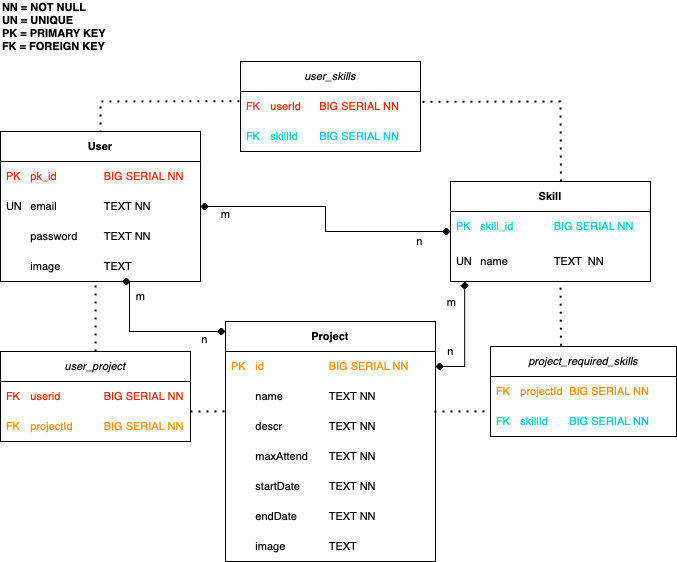

The diagram above was exported from draw.io. Its source (the exported page's mxGraphModel, read from the mxfile embedded in the PNG):
<mxGraphModel dx="510" dy="608" grid="1" gridSize="10" guides="1" tooltips="1" connect="1" arrows="1" fold="1" page="1" pageScale="1" pageWidth="827" pageHeight="1169" math="0" shadow="0">
  <root>
    <mxCell id="0" />
    <mxCell id="1" parent="0" />
    <mxCell id="HFubZETrumVNUtq867MO-15" value="" style="edgeStyle=orthogonalEdgeStyle;rounded=0;orthogonalLoop=1;jettySize=auto;html=1;fontSize=11;horizontal=1;startArrow=diamond;startFill=1;endArrow=diamond;endFill=1;" parent="1" source="HFubZETrumVNUtq867MO-7" target="HFubZETrumVNUtq867MO-11" edge="1">
      <mxGeometry relative="1" as="geometry" />
    </mxCell>
    <mxCell id="HFubZETrumVNUtq867MO-7" value="&lt;b&gt;User&lt;/b&gt;" style="swimlane;fontStyle=0;childLayout=stackLayout;horizontal=1;startSize=30;horizontalStack=0;resizeParent=1;resizeParentMax=0;resizeLast=0;collapsible=1;marginBottom=0;whiteSpace=wrap;html=1;fontSize=11;" parent="1" vertex="1">
      <mxGeometry x="10" y="280" width="200" height="150" as="geometry" />
    </mxCell>
    <mxCell id="HFubZETrumVNUtq867MO-8" value="&lt;font style=&quot;font-size: 11px;&quot; color=&quot;#ff2600&quot;&gt;PK&lt;span style=&quot;white-space: pre; font-size: 11px;&quot;&gt;&#09;&lt;/span&gt;pk_id&lt;span style=&quot;white-space: pre; font-size: 11px;&quot;&gt;&#09;&lt;span style=&quot;white-space: pre; font-size: 11px;&quot;&gt;&#09;&lt;/span&gt;&lt;span style=&quot;white-space: pre; font-size: 11px;&quot;&gt;BIG SERIAL NN&lt;/span&gt;&lt;/span&gt;&lt;/font&gt;" style="text;strokeColor=none;fillColor=none;align=left;verticalAlign=middle;spacingLeft=4;spacingRight=4;overflow=hidden;points=[[0,0.5],[1,0.5]];portConstraint=eastwest;rotatable=0;whiteSpace=wrap;html=1;fontSize=11;" parent="HFubZETrumVNUtq867MO-7" vertex="1">
      <mxGeometry y="30" width="200" height="30" as="geometry" />
    </mxCell>
    <mxCell id="HFubZETrumVNUtq867MO-9" value="&lt;font style=&quot;font-size: 11px;&quot;&gt;UN&lt;span style=&quot;white-space: pre; font-size: 11px;&quot;&gt;&#09;email&lt;span style=&quot;white-space: pre; font-size: 11px;&quot;&gt;&#09;&lt;span style=&quot;white-space: pre; font-size: 11px;&quot;&gt;&#09;&lt;/span&gt;TEXT NN&lt;/span&gt;&lt;span style=&quot;white-space: pre; font-size: 11px;&quot;&gt;&#09;&lt;/span&gt;&lt;/span&gt;&lt;/font&gt;" style="text;strokeColor=none;fillColor=none;align=left;verticalAlign=middle;spacingLeft=4;spacingRight=4;overflow=hidden;points=[[0,0.5],[1,0.5]];portConstraint=eastwest;rotatable=0;whiteSpace=wrap;html=1;fontSize=11;" parent="HFubZETrumVNUtq867MO-7" vertex="1">
      <mxGeometry y="60" width="200" height="30" as="geometry" />
    </mxCell>
    <mxCell id="HFubZETrumVNUtq867MO-10" value="&lt;span style=&quot;white-space: pre; font-size: 11px;&quot;&gt;&#09;&lt;/span&gt;password&lt;span style=&quot;white-space: pre; font-size: 11px;&quot;&gt;&#09;&lt;span style=&quot;white-space: pre; font-size: 11px;&quot;&gt;&#09;&lt;/span&gt;&lt;span style=&quot;white-space: pre; font-size: 11px;&quot;&gt;TEXT NN&lt;/span&gt;&lt;/span&gt;" style="text;strokeColor=none;fillColor=none;align=left;verticalAlign=middle;spacingLeft=4;spacingRight=4;overflow=hidden;points=[[0,0.5],[1,0.5]];portConstraint=eastwest;rotatable=0;whiteSpace=wrap;html=1;fontSize=11;" parent="HFubZETrumVNUtq867MO-7" vertex="1">
      <mxGeometry y="90" width="200" height="30" as="geometry" />
    </mxCell>
    <mxCell id="ZntBHSPwJLXbRKskAkrW-4" value="&lt;span style=&quot;white-space: pre; font-size: 11px;&quot;&gt;&#09;&lt;/span&gt;&lt;span style=&quot;font-size: 11px;&quot;&gt;image&lt;span style=&quot;white-space: pre;&quot;&gt;&#09;&lt;/span&gt;&lt;/span&gt;&lt;span style=&quot;white-space: pre; font-size: 11px;&quot;&gt;&#09;&lt;span style=&quot;white-space: pre; font-size: 11px;&quot;&gt;TEXT &lt;/span&gt;&lt;/span&gt;" style="text;strokeColor=none;fillColor=none;align=left;verticalAlign=middle;spacingLeft=4;spacingRight=4;overflow=hidden;points=[[0,0.5],[1,0.5]];portConstraint=eastwest;rotatable=0;whiteSpace=wrap;html=1;fontSize=11;" parent="HFubZETrumVNUtq867MO-7" vertex="1">
      <mxGeometry y="120" width="200" height="30" as="geometry" />
    </mxCell>
    <mxCell id="HFubZETrumVNUtq867MO-11" value="&lt;b&gt;Skill&lt;/b&gt;" style="swimlane;fontStyle=0;childLayout=stackLayout;horizontal=1;startSize=30;horizontalStack=0;resizeParent=1;resizeParentMax=0;resizeLast=0;collapsible=1;marginBottom=0;whiteSpace=wrap;html=1;fontSize=11;" parent="1" vertex="1">
      <mxGeometry x="460" y="330" width="200" height="100" as="geometry" />
    </mxCell>
    <mxCell id="HFubZETrumVNUtq867MO-12" value="&lt;font style=&quot;font-size: 11px;&quot;&gt;PK &lt;span style=&quot;white-space: pre;&quot;&gt;&#09;skill&lt;/span&gt;_id&lt;span style=&quot;white-space: pre;&quot;&gt;&#09;&lt;span style=&quot;white-space: pre;&quot;&gt;&#09;&lt;/span&gt;BIG SERIAL NN&lt;/span&gt;&lt;/font&gt;" style="text;strokeColor=none;fillColor=none;align=left;verticalAlign=middle;spacingLeft=4;spacingRight=4;overflow=hidden;points=[[0,0.5],[1,0.5]];portConstraint=eastwest;rotatable=0;whiteSpace=wrap;html=1;fontColor=#00CCCC;fontSize=11;" parent="HFubZETrumVNUtq867MO-11" vertex="1">
      <mxGeometry y="30" width="200" height="30" as="geometry" />
    </mxCell>
    <mxCell id="HFubZETrumVNUtq867MO-13" value="&#09;&#09;&lt;span style=&quot;white-space: pre;&quot;&gt;&lt;span style=&quot;white-space: pre;&quot;&gt;UN&#09;&lt;/span&gt;name&#09;&lt;span style=&quot;white-space: pre;&quot;&gt;&#09;&lt;/span&gt;TEXT  NN&lt;/span&gt;" style="text;strokeColor=none;fillColor=none;align=left;verticalAlign=middle;spacingLeft=4;spacingRight=4;overflow=hidden;points=[[0,0.5],[1,0.5]];portConstraint=eastwest;rotatable=0;whiteSpace=wrap;html=1;fontSize=11;" parent="HFubZETrumVNUtq867MO-11" vertex="1">
      <mxGeometry y="60" width="200" height="40" as="geometry" />
    </mxCell>
    <mxCell id="HFubZETrumVNUtq867MO-16" value="m" style="text;html=1;align=center;verticalAlign=middle;resizable=0;points=[];autosize=1;strokeColor=none;fillColor=none;fontSize=11;" parent="1" vertex="1">
      <mxGeometry x="220" y="348" width="30" height="30" as="geometry" />
    </mxCell>
    <mxCell id="HFubZETrumVNUtq867MO-17" value="n" style="text;html=1;align=center;verticalAlign=middle;resizable=0;points=[];autosize=1;strokeColor=none;fillColor=none;fontSize=11;" parent="1" vertex="1">
      <mxGeometry x="414" y="375" width="30" height="30" as="geometry" />
    </mxCell>
    <mxCell id="HFubZETrumVNUtq867MO-18" value="&lt;b&gt;Project&lt;/b&gt;" style="swimlane;fontStyle=0;childLayout=stackLayout;horizontal=1;startSize=30;horizontalStack=0;resizeParent=1;resizeParentMax=0;resizeLast=0;collapsible=1;marginBottom=0;whiteSpace=wrap;html=1;fontSize=11;" parent="1" vertex="1">
      <mxGeometry x="235" y="470" width="210" height="240" as="geometry" />
    </mxCell>
    <mxCell id="HFubZETrumVNUtq867MO-19" value="&lt;font color=&quot;#ff9300&quot; style=&quot;font-size: 11px;&quot;&gt;PK&lt;span style=&quot;white-space: pre;&quot;&gt;&#09;&lt;/span&gt;id&lt;span style=&quot;white-space: pre;&quot;&gt;&#09;&lt;span style=&quot;white-space: pre;&quot;&gt;&#09;&lt;span style=&quot;white-space: pre;&quot;&gt;&#09;&lt;/span&gt;&lt;/span&gt;BIG SERIAL NN&lt;/span&gt;&lt;/font&gt;" style="text;strokeColor=none;fillColor=none;align=left;verticalAlign=middle;spacingLeft=4;spacingRight=4;overflow=hidden;points=[[0,0.5],[1,0.5]];portConstraint=eastwest;rotatable=0;whiteSpace=wrap;html=1;fontSize=11;" parent="HFubZETrumVNUtq867MO-18" vertex="1">
      <mxGeometry y="30" width="210" height="30" as="geometry" />
    </mxCell>
    <mxCell id="HFubZETrumVNUtq867MO-44" value="&lt;span style=&quot;white-space: pre;&quot;&gt;&#09;&lt;/span&gt;name&amp;nbsp;&lt;span style=&quot;white-space: pre;&quot;&gt;&#09;&lt;span style=&quot;white-space: pre;&quot;&gt;&#09;&lt;/span&gt;TEXT NN&lt;/span&gt;" style="text;strokeColor=none;fillColor=none;align=left;verticalAlign=middle;spacingLeft=4;spacingRight=4;overflow=hidden;points=[[0,0.5],[1,0.5]];portConstraint=eastwest;rotatable=0;whiteSpace=wrap;html=1;fontSize=11;" parent="HFubZETrumVNUtq867MO-18" vertex="1">
      <mxGeometry y="60" width="210" height="30" as="geometry" />
    </mxCell>
    <mxCell id="RVsBuPabXTo4pTU-rojr-19" value="&lt;span style=&quot;white-space: pre;&quot;&gt;&#09;descr&lt;/span&gt;&amp;nbsp;&lt;span style=&quot;white-space: pre;&quot;&gt;&#09;&lt;span style=&quot;white-space: pre;&quot;&gt;&#09;&lt;/span&gt;TEXT NN&lt;/span&gt;" style="text;strokeColor=none;fillColor=none;align=left;verticalAlign=middle;spacingLeft=4;spacingRight=4;overflow=hidden;points=[[0,0.5],[1,0.5]];portConstraint=eastwest;rotatable=0;whiteSpace=wrap;html=1;fontSize=11;" parent="HFubZETrumVNUtq867MO-18" vertex="1">
      <mxGeometry y="90" width="210" height="30" as="geometry" />
    </mxCell>
    <mxCell id="RVsBuPabXTo4pTU-rojr-20" value="&lt;span style=&quot;white-space: pre;&quot;&gt;&#09;maxAttend&lt;/span&gt;&amp;nbsp;&lt;span style=&quot;white-space: pre;&quot;&gt;&#09;TEXT NN&lt;/span&gt;" style="text;strokeColor=none;fillColor=none;align=left;verticalAlign=middle;spacingLeft=4;spacingRight=4;overflow=hidden;points=[[0,0.5],[1,0.5]];portConstraint=eastwest;rotatable=0;whiteSpace=wrap;html=1;fontSize=11;" parent="HFubZETrumVNUtq867MO-18" vertex="1">
      <mxGeometry y="120" width="210" height="30" as="geometry" />
    </mxCell>
    <mxCell id="ZntBHSPwJLXbRKskAkrW-1" value="&lt;span style=&quot;white-space: pre;&quot;&gt;&#09;startDate&lt;span style=&quot;white-space: pre;&quot;&gt;&#09;&lt;span style=&quot;white-space: pre;&quot;&gt;&#09;&lt;/span&gt;&lt;/span&gt;&lt;/span&gt;&lt;span style=&quot;white-space: pre;&quot;&gt;TEXT NN&lt;/span&gt;" style="text;strokeColor=none;fillColor=none;align=left;verticalAlign=middle;spacingLeft=4;spacingRight=4;overflow=hidden;points=[[0,0.5],[1,0.5]];portConstraint=eastwest;rotatable=0;whiteSpace=wrap;html=1;fontSize=11;" parent="HFubZETrumVNUtq867MO-18" vertex="1">
      <mxGeometry y="150" width="210" height="30" as="geometry" />
    </mxCell>
    <mxCell id="ZntBHSPwJLXbRKskAkrW-2" value="&#09;&lt;span style=&quot;white-space: pre;&quot;&gt;&#09;end&lt;/span&gt;Date&lt;span style=&quot;white-space: pre;&quot;&gt;&#09;&lt;span style=&quot;white-space: pre;&quot;&gt;&#09;&lt;/span&gt;&lt;/span&gt;&lt;span style=&quot;border-color: var(--border-color);&quot;&gt;TEXT NN&lt;/span&gt;" style="text;strokeColor=none;fillColor=none;align=left;verticalAlign=middle;spacingLeft=4;spacingRight=4;overflow=hidden;points=[[0,0.5],[1,0.5]];portConstraint=eastwest;rotatable=0;whiteSpace=wrap;html=1;fontSize=11;" parent="HFubZETrumVNUtq867MO-18" vertex="1">
      <mxGeometry y="180" width="210" height="30" as="geometry" />
    </mxCell>
    <mxCell id="ZntBHSPwJLXbRKskAkrW-3" value="&lt;span style=&quot;white-space: pre;&quot;&gt;&#09;image&lt;span style=&quot;white-space: pre;&quot;&gt;&#09;&lt;/span&gt;&lt;span style=&quot;white-space: pre;&quot;&gt;&#09;&lt;/span&gt;&lt;/span&gt;&lt;span style=&quot;white-space: pre;&quot;&gt;TEXT &lt;/span&gt;" style="text;strokeColor=none;fillColor=none;align=left;verticalAlign=middle;spacingLeft=4;spacingRight=4;overflow=hidden;points=[[0,0.5],[1,0.5]];portConstraint=eastwest;rotatable=0;whiteSpace=wrap;html=1;fontSize=11;" parent="HFubZETrumVNUtq867MO-18" vertex="1">
      <mxGeometry y="210" width="210" height="30" as="geometry" />
    </mxCell>
    <mxCell id="HFubZETrumVNUtq867MO-23" value="&lt;i&gt;user_project&lt;br&gt;&lt;/i&gt;" style="swimlane;fontStyle=0;childLayout=stackLayout;horizontal=1;startSize=30;horizontalStack=0;resizeParent=1;resizeParentMax=0;resizeLast=0;collapsible=1;marginBottom=0;whiteSpace=wrap;html=1;fontSize=11;" parent="1" vertex="1">
      <mxGeometry x="10" y="500" width="190" height="90" as="geometry" />
    </mxCell>
    <mxCell id="HFubZETrumVNUtq867MO-25" value="&lt;font color=&quot;#ff2600&quot; style=&quot;font-size: 11px;&quot;&gt;FK&lt;span style=&quot;white-space: pre;&quot;&gt;&#09;&lt;/span&gt;userid&amp;nbsp;&lt;span style=&quot;white-space: pre;&quot;&gt;&#09;&lt;span style=&quot;white-space: pre;&quot;&gt;&#09;BIG SERIAL NN&lt;/span&gt;&lt;/span&gt;&lt;/font&gt;" style="text;strokeColor=none;fillColor=none;align=left;verticalAlign=middle;spacingLeft=4;spacingRight=4;overflow=hidden;points=[[0,0.5],[1,0.5]];portConstraint=eastwest;rotatable=0;whiteSpace=wrap;html=1;fontSize=11;" parent="HFubZETrumVNUtq867MO-23" vertex="1">
      <mxGeometry y="30" width="190" height="30" as="geometry" />
    </mxCell>
    <mxCell id="HFubZETrumVNUtq867MO-26" value="&lt;font color=&quot;#ff9300&quot; style=&quot;font-size: 11px;&quot;&gt;FK&lt;span style=&quot;white-space: pre;&quot;&gt;&#09;&lt;/span&gt;projectId&lt;span style=&quot;white-space: pre;&quot;&gt;&#09;&lt;span style=&quot;white-space: pre;&quot;&gt;&#09;BIG SERIAL NN&lt;/span&gt;&lt;/span&gt;&lt;/font&gt;" style="text;strokeColor=none;fillColor=none;align=left;verticalAlign=middle;spacingLeft=4;spacingRight=4;overflow=hidden;points=[[0,0.5],[1,0.5]];portConstraint=eastwest;rotatable=0;whiteSpace=wrap;html=1;fontSize=11;" parent="HFubZETrumVNUtq867MO-23" vertex="1">
      <mxGeometry y="60" width="190" height="30" as="geometry" />
    </mxCell>
    <mxCell id="HFubZETrumVNUtq867MO-27" value="n" style="edgeStyle=orthogonalEdgeStyle;rounded=0;orthogonalLoop=1;jettySize=auto;html=1;entryX=0.071;entryY=1;entryDx=0;entryDy=0;entryPerimeter=0;fontSize=11;startArrow=diamond;startFill=1;endArrow=diamond;endFill=1;" parent="1" edge="1">
      <mxGeometry x="-0.226" y="14" relative="1" as="geometry">
        <mxPoint x="474.20000000000005" y="430" as="targetPoint" />
        <mxPoint as="offset" />
        <mxPoint x="445" y="515" as="sourcePoint" />
      </mxGeometry>
    </mxCell>
    <mxCell id="HFubZETrumVNUtq867MO-28" value="m" style="edgeLabel;html=1;align=center;verticalAlign=middle;resizable=0;points=[];fontSize=11;" parent="HFubZETrumVNUtq867MO-27" vertex="1" connectable="0">
      <mxGeometry x="0.8" relative="1" as="geometry">
        <mxPoint x="-14" y="9" as="offset" />
      </mxGeometry>
    </mxCell>
    <mxCell id="HFubZETrumVNUtq867MO-29" style="edgeStyle=orthogonalEdgeStyle;rounded=0;orthogonalLoop=1;jettySize=auto;html=1;fontSize=11;startArrow=diamond;startFill=1;endArrow=diamond;endFill=1;" parent="1" target="HFubZETrumVNUtq867MO-18" edge="1">
      <mxGeometry relative="1" as="geometry">
        <Array as="points">
          <mxPoint x="139" y="430" />
          <mxPoint x="139" y="480" />
        </Array>
        <mxPoint x="140" y="430" as="sourcePoint" />
      </mxGeometry>
    </mxCell>
    <mxCell id="HFubZETrumVNUtq867MO-31" value="n" style="edgeLabel;html=1;align=center;verticalAlign=middle;resizable=0;points=[];fontSize=11;" parent="HFubZETrumVNUtq867MO-29" vertex="1" connectable="0">
      <mxGeometry x="0.4788" y="-2" relative="1" as="geometry">
        <mxPoint x="16" y="5" as="offset" />
      </mxGeometry>
    </mxCell>
    <mxCell id="HFubZETrumVNUtq867MO-33" value="&lt;i&gt;user_skills&lt;/i&gt;" style="swimlane;fontStyle=0;childLayout=stackLayout;horizontal=1;startSize=30;horizontalStack=0;resizeParent=1;resizeParentMax=0;resizeLast=0;collapsible=1;marginBottom=0;whiteSpace=wrap;html=1;fontSize=11;" parent="1" vertex="1">
      <mxGeometry x="250" y="210" width="180" height="90" as="geometry" />
    </mxCell>
    <mxCell id="RVsBuPabXTo4pTU-rojr-22" value="&lt;font color=&quot;#ff3333&quot;&gt;FK&lt;/font&gt;&lt;span style=&quot;border-color: var(--border-color); caret-color: rgb(255, 38, 0); color: rgb(255, 38, 0);&quot;&gt;&amp;nbsp;&lt;span style=&quot;white-space: pre;&quot;&gt;&#09;&lt;/span&gt;userId&lt;span style=&quot;white-space: pre;&quot;&gt;&#09;&lt;/span&gt;&lt;span style=&quot;border-color: var(--border-color);&quot;&gt;BIG SERIAL NN&lt;/span&gt;&lt;/span&gt;" style="text;strokeColor=none;fillColor=none;align=left;verticalAlign=middle;spacingLeft=4;spacingRight=4;overflow=hidden;points=[[0,0.5],[1,0.5]];portConstraint=eastwest;rotatable=0;whiteSpace=wrap;html=1;fontSize=11;" parent="HFubZETrumVNUtq867MO-33" vertex="1">
      <mxGeometry y="30" width="180" height="30" as="geometry" />
    </mxCell>
    <mxCell id="HFubZETrumVNUtq867MO-36" value="&lt;font color=&quot;#00cccc&quot;&gt;FK&lt;/font&gt;&lt;span style=&quot;border-color: var(--border-color); caret-color: rgb(0, 204, 204); color: rgb(0, 204, 204);&quot;&gt;&#09;&lt;span style=&quot;white-space: pre;&quot;&gt;&#09;&lt;/span&gt;skillId&lt;span style=&quot;white-space: pre;&quot;&gt;&#09;&lt;/span&gt;&lt;span style=&quot;border-color: var(--border-color);&quot;&gt;BIG SERIAL NN&lt;/span&gt;&lt;/span&gt;" style="text;strokeColor=none;fillColor=none;align=left;verticalAlign=middle;spacingLeft=4;spacingRight=4;overflow=hidden;points=[[0,0.5],[1,0.5]];portConstraint=eastwest;rotatable=0;whiteSpace=wrap;html=1;fontSize=11;" parent="HFubZETrumVNUtq867MO-33" vertex="1">
      <mxGeometry y="60" width="180" height="30" as="geometry" />
    </mxCell>
    <mxCell id="HFubZETrumVNUtq867MO-37" value="&lt;i&gt;project_required_skills&lt;/i&gt;" style="swimlane;fontStyle=0;childLayout=stackLayout;horizontal=1;startSize=30;horizontalStack=0;resizeParent=1;resizeParentMax=0;resizeLast=0;collapsible=1;marginBottom=0;whiteSpace=wrap;html=1;fontSize=11;" parent="1" vertex="1">
      <mxGeometry x="500" y="495" width="186" height="90" as="geometry" />
    </mxCell>
    <mxCell id="HFubZETrumVNUtq867MO-39" value="&lt;font color=&quot;#ff9300&quot; style=&quot;font-size: 11px;&quot;&gt;FK&lt;span style=&quot;white-space: pre;&quot;&gt;&#09;&lt;/span&gt;projectId&lt;span style=&quot;white-space: pre;&quot;&gt;&#09;BIG SERIAL NN&lt;/span&gt;&lt;/font&gt;" style="text;strokeColor=none;fillColor=none;align=left;verticalAlign=middle;spacingLeft=4;spacingRight=4;overflow=hidden;points=[[0,0.5],[1,0.5]];portConstraint=eastwest;rotatable=0;whiteSpace=wrap;html=1;fontSize=11;" parent="HFubZETrumVNUtq867MO-37" vertex="1">
      <mxGeometry y="30" width="186" height="30" as="geometry" />
    </mxCell>
    <mxCell id="HFubZETrumVNUtq867MO-40" value="&lt;font style=&quot;font-size: 11px;&quot;&gt;FK&lt;span style=&quot;white-space: pre;&quot;&gt;&#09;&lt;/span&gt;skillId&lt;span style=&quot;white-space: pre;&quot;&gt;&#09;BIG SERIAL NN&lt;/span&gt;&lt;/font&gt;" style="text;strokeColor=none;fillColor=none;align=left;verticalAlign=middle;spacingLeft=4;spacingRight=4;overflow=hidden;points=[[0,0.5],[1,0.5]];portConstraint=eastwest;rotatable=0;whiteSpace=wrap;html=1;fontColor=#00CCCC;fontSize=11;" parent="HFubZETrumVNUtq867MO-37" vertex="1">
      <mxGeometry y="60" width="186" height="30" as="geometry" />
    </mxCell>
    <mxCell id="RVsBuPabXTo4pTU-rojr-18" value="NN = NOT NULL&lt;br&gt;UN = UNIQUE&lt;br&gt;PK = PRIMARY KEY&lt;br&gt;FK = FOREIGN KEY" style="text;html=1;strokeColor=none;fillColor=none;align=left;verticalAlign=middle;whiteSpace=wrap;rounded=0;fontSize=11;fontColor=#000000;fontStyle=1" parent="1" vertex="1">
      <mxGeometry x="10" y="160" width="160" height="30" as="geometry" />
    </mxCell>
    <mxCell id="ZIhaaEKm6_bqblOFEjjc-1" value="m" style="text;html=1;align=center;verticalAlign=middle;resizable=0;points=[];autosize=1;strokeColor=none;fillColor=none;fontSize=11;" parent="1" vertex="1">
      <mxGeometry x="135" y="430" width="30" height="30" as="geometry" />
    </mxCell>
    <mxCell id="ZIhaaEKm6_bqblOFEjjc-2" value="" style="endArrow=none;dashed=1;html=1;dashPattern=1 3;strokeWidth=2;rounded=0;exitX=0.5;exitY=0;exitDx=0;exitDy=0;" parent="1" source="HFubZETrumVNUtq867MO-23" edge="1">
      <mxGeometry width="50" height="50" relative="1" as="geometry">
        <mxPoint x="50" y="500" as="sourcePoint" />
        <mxPoint x="105" y="430" as="targetPoint" />
      </mxGeometry>
    </mxCell>
    <mxCell id="ZIhaaEKm6_bqblOFEjjc-3" value="" style="endArrow=none;dashed=1;html=1;dashPattern=1 3;strokeWidth=2;rounded=0;entryX=0.014;entryY=-0.004;entryDx=0;entryDy=0;entryPerimeter=0;" parent="1" target="RVsBuPabXTo4pTU-rojr-19" edge="1">
      <mxGeometry width="50" height="50" relative="1" as="geometry">
        <mxPoint x="200" y="560" as="sourcePoint" />
        <mxPoint x="230" y="560" as="targetPoint" />
      </mxGeometry>
    </mxCell>
    <mxCell id="ZIhaaEKm6_bqblOFEjjc-4" value="" style="endArrow=none;dashed=1;html=1;dashPattern=1 3;strokeWidth=2;rounded=0;entryX=-0.001;entryY=0.163;entryDx=0;entryDy=0;entryPerimeter=0;" parent="1" target="HFubZETrumVNUtq867MO-40" edge="1">
      <mxGeometry width="50" height="50" relative="1" as="geometry">
        <mxPoint x="444" y="560.12" as="sourcePoint" />
        <mxPoint x="481.94000000000005" y="560.0000000000001" as="targetPoint" />
        <Array as="points">
          <mxPoint x="460" y="560" />
        </Array>
      </mxGeometry>
    </mxCell>
    <mxCell id="ZIhaaEKm6_bqblOFEjjc-6" value="" style="endArrow=none;dashed=1;html=1;dashPattern=1 3;strokeWidth=2;rounded=0;exitX=0.379;exitY=-0.009;exitDx=0;exitDy=0;exitPerimeter=0;" parent="1" source="HFubZETrumVNUtq867MO-37" edge="1">
      <mxGeometry width="50" height="50" relative="1" as="geometry">
        <mxPoint x="520" y="480" as="sourcePoint" />
        <mxPoint x="570" y="430" as="targetPoint" />
      </mxGeometry>
    </mxCell>
    <mxCell id="ZIhaaEKm6_bqblOFEjjc-7" value="" style="endArrow=none;dashed=1;html=1;dashPattern=1 3;strokeWidth=2;rounded=0;exitX=0.379;exitY=-0.009;exitDx=0;exitDy=0;exitPerimeter=0;entryX=1.007;entryY=0.344;entryDx=0;entryDy=0;entryPerimeter=0;" parent="1" target="RVsBuPabXTo4pTU-rojr-22" edge="1">
      <mxGeometry width="50" height="50" relative="1" as="geometry">
        <mxPoint x="570.4939999999999" y="330.0000000000001" as="sourcePoint" />
        <mxPoint x="570" y="260" as="targetPoint" />
        <Array as="points">
          <mxPoint x="570" y="250" />
        </Array>
      </mxGeometry>
    </mxCell>
    <mxCell id="ZIhaaEKm6_bqblOFEjjc-8" value="" style="endArrow=none;dashed=1;html=1;dashPattern=1 3;strokeWidth=2;rounded=0;exitX=-0.006;exitY=0.324;exitDx=0;exitDy=0;exitPerimeter=0;entryX=0.5;entryY=0;entryDx=0;entryDy=0;" parent="1" source="RVsBuPabXTo4pTU-rojr-22" target="HFubZETrumVNUtq867MO-7" edge="1">
      <mxGeometry width="50" height="50" relative="1" as="geometry">
        <mxPoint x="217.61399999999992" y="330.0000000000001" as="sourcePoint" />
        <mxPoint x="80" y="257.01" as="targetPoint" />
        <Array as="points">
          <mxPoint x="110" y="250" />
        </Array>
      </mxGeometry>
    </mxCell>
  </root>
</mxGraphModel>